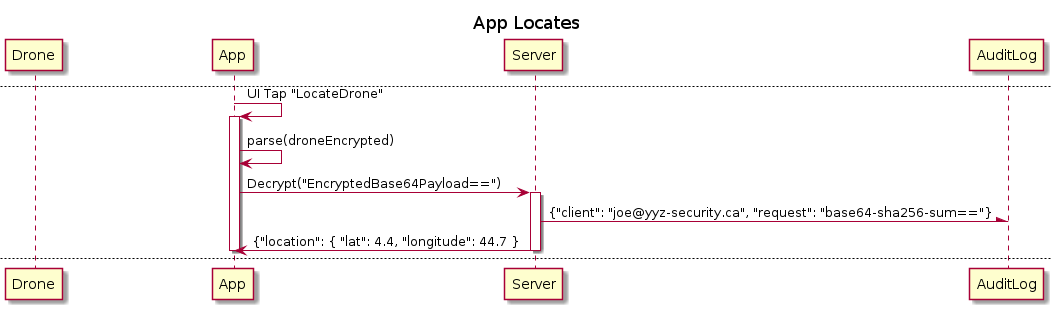

The diagram above was rendered by PlantUML. Its source (embedded in the PNG):
@startuml droneEncryptedFlow
' Trusted API Server could be run by drone manufactorer or by a comunity.
' Will submit Audit Logs for trancpanency when authorities try to resolve drone pilot location

newpage Drone broadcasts
Drone -> Drone : sleep(1000)
Drone -\ App : broadcast(droneEncrypted)
Drone -> Drone : sleep(1000)
Drone -\ App : broadcast(droneEncrypted)
Drone -> Drone : sleep(1000)
Drone -\ App : broadcast(droneEncrypted)

newpage App Locates
App -> App ++ : UI Tap "LocateDrone"
App -> App: parse(droneEncrypted)
App -> Server ++ : Decrypt("EncryptedBase64Payload==")
Server -\ AuditLog : {"client": "joe@yyz-security.ca", "request": "base64-sha256-sum=="}
Server -> App -- : {"location": { "lat": 4.4, "longitude": 44.7 }
deactivate App

newpage Logger Responds
AuditLog -\ Server: {"saved": "base64-sha256-sum=="}
@enduml